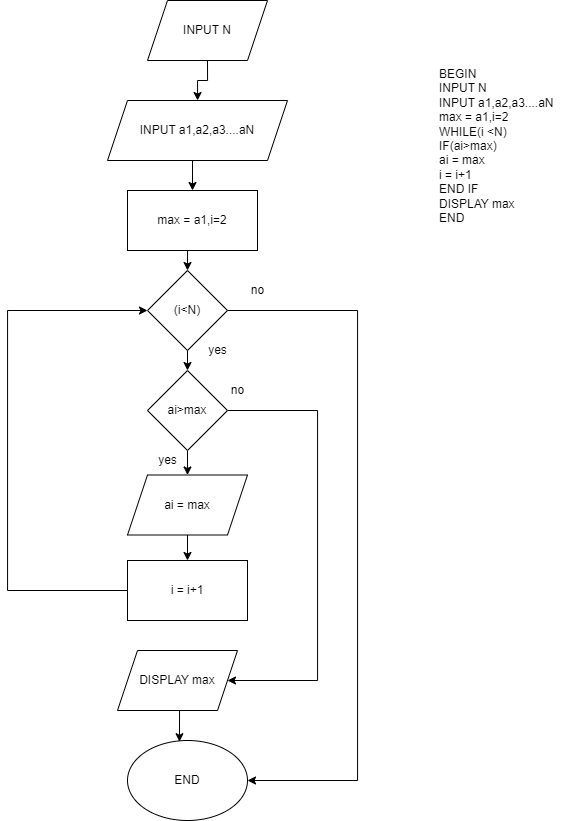

The diagram above was exported from draw.io. Its source (the exported page's mxGraphModel, read from the mxfile embedded in the PNG):
<mxGraphModel dx="1021" dy="500" grid="1" gridSize="10" guides="1" tooltips="1" connect="1" arrows="1" fold="1" page="1" pageScale="1" pageWidth="827" pageHeight="1169" math="0" shadow="0">
  <root>
    <mxCell id="WIyWlLk6GJQsqaUBKTNV-0" />
    <mxCell id="WIyWlLk6GJQsqaUBKTNV-1" parent="WIyWlLk6GJQsqaUBKTNV-0" />
    <mxCell id="4KKDw_2XO6_XXZEAxQER-29" value="BEGIN&amp;nbsp;&lt;br&gt;&#09;INPUT N&amp;nbsp;&lt;br&gt;&#09;INPUT a1,a2,a3....aN&lt;br&gt;&#09;max = a1,i=2&lt;br&gt;&#09;WHILE(i &amp;lt;N)&lt;br&gt;IF(ai&amp;gt;max)&lt;br&gt;&#09;&#09;ai = max&lt;br&gt;&#09;&#09;i = i+1&lt;br&gt;END IF&lt;br&gt;&#09;DISPLAY max&lt;br&gt;END" style="text;whiteSpace=wrap;html=1;" vertex="1" parent="WIyWlLk6GJQsqaUBKTNV-1">
      <mxGeometry x="550" y="140" width="130" height="170" as="geometry" />
    </mxCell>
    <mxCell id="4KKDw_2XO6_XXZEAxQER-120" style="edgeStyle=orthogonalEdgeStyle;rounded=0;orthogonalLoop=1;jettySize=auto;html=1;exitX=0.5;exitY=1;exitDx=0;exitDy=0;" edge="1" parent="WIyWlLk6GJQsqaUBKTNV-1" source="4KKDw_2XO6_XXZEAxQER-110" target="4KKDw_2XO6_XXZEAxQER-111">
      <mxGeometry relative="1" as="geometry" />
    </mxCell>
    <mxCell id="4KKDw_2XO6_XXZEAxQER-110" value="INPUT N" style="shape=parallelogram;perimeter=parallelogramPerimeter;whiteSpace=wrap;html=1;fixedSize=1;" vertex="1" parent="WIyWlLk6GJQsqaUBKTNV-1">
      <mxGeometry x="260" y="80" width="120" height="60" as="geometry" />
    </mxCell>
    <mxCell id="4KKDw_2XO6_XXZEAxQER-122" style="edgeStyle=orthogonalEdgeStyle;rounded=0;orthogonalLoop=1;jettySize=auto;html=1;exitX=0.5;exitY=1;exitDx=0;exitDy=0;entryX=0.5;entryY=0;entryDx=0;entryDy=0;" edge="1" parent="WIyWlLk6GJQsqaUBKTNV-1" source="4KKDw_2XO6_XXZEAxQER-111" target="4KKDw_2XO6_XXZEAxQER-112">
      <mxGeometry relative="1" as="geometry" />
    </mxCell>
    <mxCell id="4KKDw_2XO6_XXZEAxQER-111" value="INPUT a1,a2,a3....aN" style="shape=parallelogram;perimeter=parallelogramPerimeter;whiteSpace=wrap;html=1;fixedSize=1;" vertex="1" parent="WIyWlLk6GJQsqaUBKTNV-1">
      <mxGeometry x="220" y="180" width="180" height="60" as="geometry" />
    </mxCell>
    <mxCell id="4KKDw_2XO6_XXZEAxQER-124" style="edgeStyle=orthogonalEdgeStyle;rounded=0;orthogonalLoop=1;jettySize=auto;html=1;exitX=0.5;exitY=1;exitDx=0;exitDy=0;entryX=0.5;entryY=0;entryDx=0;entryDy=0;" edge="1" parent="WIyWlLk6GJQsqaUBKTNV-1" source="4KKDw_2XO6_XXZEAxQER-112" target="4KKDw_2XO6_XXZEAxQER-115">
      <mxGeometry relative="1" as="geometry" />
    </mxCell>
    <mxCell id="4KKDw_2XO6_XXZEAxQER-112" value="max = a1,i=2" style="rounded=0;whiteSpace=wrap;html=1;" vertex="1" parent="WIyWlLk6GJQsqaUBKTNV-1">
      <mxGeometry x="240" y="270" width="130" height="60" as="geometry" />
    </mxCell>
    <mxCell id="4KKDw_2XO6_XXZEAxQER-125" style="edgeStyle=orthogonalEdgeStyle;rounded=0;orthogonalLoop=1;jettySize=auto;html=1;exitX=0.5;exitY=1;exitDx=0;exitDy=0;entryX=0.5;entryY=0;entryDx=0;entryDy=0;" edge="1" parent="WIyWlLk6GJQsqaUBKTNV-1" source="4KKDw_2XO6_XXZEAxQER-115" target="4KKDw_2XO6_XXZEAxQER-116">
      <mxGeometry relative="1" as="geometry" />
    </mxCell>
    <mxCell id="4KKDw_2XO6_XXZEAxQER-131" style="edgeStyle=orthogonalEdgeStyle;rounded=0;orthogonalLoop=1;jettySize=auto;html=1;exitX=1;exitY=0.5;exitDx=0;exitDy=0;entryX=1;entryY=0.5;entryDx=0;entryDy=0;" edge="1" parent="WIyWlLk6GJQsqaUBKTNV-1" source="4KKDw_2XO6_XXZEAxQER-115" target="4KKDw_2XO6_XXZEAxQER-119">
      <mxGeometry relative="1" as="geometry">
        <Array as="points">
          <mxPoint x="470" y="390" />
          <mxPoint x="470" y="860" />
        </Array>
      </mxGeometry>
    </mxCell>
    <mxCell id="4KKDw_2XO6_XXZEAxQER-115" value="(i&amp;lt;N)" style="rhombus;whiteSpace=wrap;html=1;" vertex="1" parent="WIyWlLk6GJQsqaUBKTNV-1">
      <mxGeometry x="260" y="350" width="80" height="80" as="geometry" />
    </mxCell>
    <mxCell id="4KKDw_2XO6_XXZEAxQER-127" style="edgeStyle=orthogonalEdgeStyle;rounded=0;orthogonalLoop=1;jettySize=auto;html=1;exitX=0.5;exitY=1;exitDx=0;exitDy=0;entryX=0.5;entryY=0;entryDx=0;entryDy=0;" edge="1" parent="WIyWlLk6GJQsqaUBKTNV-1" source="4KKDw_2XO6_XXZEAxQER-116" target="4KKDw_2XO6_XXZEAxQER-117">
      <mxGeometry relative="1" as="geometry" />
    </mxCell>
    <mxCell id="4KKDw_2XO6_XXZEAxQER-134" style="edgeStyle=orthogonalEdgeStyle;rounded=0;orthogonalLoop=1;jettySize=auto;html=1;exitX=1;exitY=0.5;exitDx=0;exitDy=0;" edge="1" parent="WIyWlLk6GJQsqaUBKTNV-1" source="4KKDw_2XO6_XXZEAxQER-116" target="4KKDw_2XO6_XXZEAxQER-121">
      <mxGeometry relative="1" as="geometry">
        <Array as="points">
          <mxPoint x="430" y="490" />
          <mxPoint x="430" y="760" />
        </Array>
      </mxGeometry>
    </mxCell>
    <mxCell id="4KKDw_2XO6_XXZEAxQER-116" value="ai&amp;gt;max" style="rhombus;whiteSpace=wrap;html=1;" vertex="1" parent="WIyWlLk6GJQsqaUBKTNV-1">
      <mxGeometry x="260" y="450" width="80" height="80" as="geometry" />
    </mxCell>
    <mxCell id="4KKDw_2XO6_XXZEAxQER-128" style="edgeStyle=orthogonalEdgeStyle;rounded=0;orthogonalLoop=1;jettySize=auto;html=1;exitX=0.5;exitY=1;exitDx=0;exitDy=0;entryX=0.5;entryY=0;entryDx=0;entryDy=0;" edge="1" parent="WIyWlLk6GJQsqaUBKTNV-1" source="4KKDw_2XO6_XXZEAxQER-117" target="4KKDw_2XO6_XXZEAxQER-118">
      <mxGeometry relative="1" as="geometry" />
    </mxCell>
    <mxCell id="4KKDw_2XO6_XXZEAxQER-117" value="ai = max" style="shape=parallelogram;perimeter=parallelogramPerimeter;whiteSpace=wrap;html=1;fixedSize=1;" vertex="1" parent="WIyWlLk6GJQsqaUBKTNV-1">
      <mxGeometry x="240" y="554.5" width="120" height="60" as="geometry" />
    </mxCell>
    <mxCell id="4KKDw_2XO6_XXZEAxQER-130" style="edgeStyle=orthogonalEdgeStyle;rounded=0;orthogonalLoop=1;jettySize=auto;html=1;exitX=0;exitY=0.5;exitDx=0;exitDy=0;entryX=0;entryY=0.5;entryDx=0;entryDy=0;" edge="1" parent="WIyWlLk6GJQsqaUBKTNV-1" source="4KKDw_2XO6_XXZEAxQER-118" target="4KKDw_2XO6_XXZEAxQER-115">
      <mxGeometry relative="1" as="geometry">
        <Array as="points">
          <mxPoint x="120" y="670" />
          <mxPoint x="120" y="390" />
        </Array>
      </mxGeometry>
    </mxCell>
    <mxCell id="4KKDw_2XO6_XXZEAxQER-118" value="i = i+1" style="rounded=0;whiteSpace=wrap;html=1;" vertex="1" parent="WIyWlLk6GJQsqaUBKTNV-1">
      <mxGeometry x="240" y="640" width="120" height="60" as="geometry" />
    </mxCell>
    <mxCell id="4KKDw_2XO6_XXZEAxQER-119" value="END" style="ellipse;whiteSpace=wrap;html=1;" vertex="1" parent="WIyWlLk6GJQsqaUBKTNV-1">
      <mxGeometry x="240" y="820" width="120" height="80" as="geometry" />
    </mxCell>
    <mxCell id="4KKDw_2XO6_XXZEAxQER-137" style="edgeStyle=orthogonalEdgeStyle;rounded=0;orthogonalLoop=1;jettySize=auto;html=1;exitX=0.5;exitY=1;exitDx=0;exitDy=0;entryX=0.433;entryY=0.015;entryDx=0;entryDy=0;entryPerimeter=0;" edge="1" parent="WIyWlLk6GJQsqaUBKTNV-1" source="4KKDw_2XO6_XXZEAxQER-121" target="4KKDw_2XO6_XXZEAxQER-119">
      <mxGeometry relative="1" as="geometry" />
    </mxCell>
    <mxCell id="4KKDw_2XO6_XXZEAxQER-121" value="DISPLAY max" style="shape=parallelogram;perimeter=parallelogramPerimeter;whiteSpace=wrap;html=1;fixedSize=1;" vertex="1" parent="WIyWlLk6GJQsqaUBKTNV-1">
      <mxGeometry x="230" y="730" width="120" height="60" as="geometry" />
    </mxCell>
    <mxCell id="4KKDw_2XO6_XXZEAxQER-126" value="yes" style="text;html=1;align=center;verticalAlign=middle;resizable=0;points=[];autosize=1;strokeColor=none;fillColor=none;" vertex="1" parent="WIyWlLk6GJQsqaUBKTNV-1">
      <mxGeometry x="310" y="415" width="40" height="30" as="geometry" />
    </mxCell>
    <mxCell id="4KKDw_2XO6_XXZEAxQER-132" value="no" style="text;html=1;align=center;verticalAlign=middle;resizable=0;points=[];autosize=1;strokeColor=none;fillColor=none;" vertex="1" parent="WIyWlLk6GJQsqaUBKTNV-1">
      <mxGeometry x="350" y="355" width="40" height="30" as="geometry" />
    </mxCell>
    <mxCell id="4KKDw_2XO6_XXZEAxQER-135" value="yes" style="text;html=1;align=center;verticalAlign=middle;resizable=0;points=[];autosize=1;strokeColor=none;fillColor=none;" vertex="1" parent="WIyWlLk6GJQsqaUBKTNV-1">
      <mxGeometry x="260" y="525" width="40" height="30" as="geometry" />
    </mxCell>
    <mxCell id="4KKDw_2XO6_XXZEAxQER-136" value="no" style="text;html=1;align=center;verticalAlign=middle;resizable=0;points=[];autosize=1;strokeColor=none;fillColor=none;" vertex="1" parent="WIyWlLk6GJQsqaUBKTNV-1">
      <mxGeometry x="330" y="455" width="40" height="30" as="geometry" />
    </mxCell>
  </root>
</mxGraphModel>